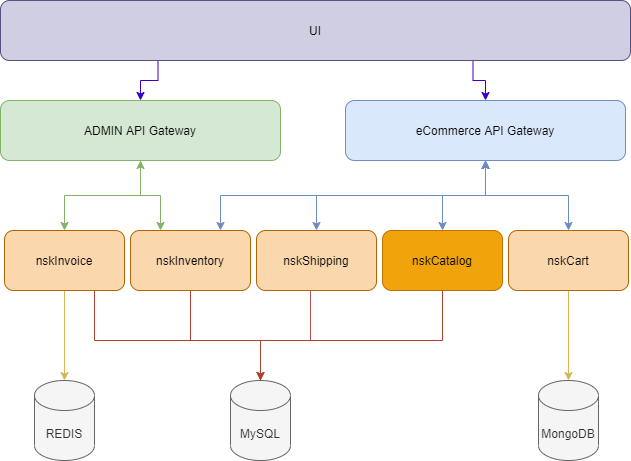

The diagram above was exported from draw.io. Its source (the exported page's mxGraphModel, read from the mxfile embedded in the PNG):
<mxGraphModel dx="1086" dy="806" grid="1" gridSize="10" guides="1" tooltips="1" connect="1" arrows="1" fold="1" page="1" pageScale="1" pageWidth="850" pageHeight="1100" math="0" shadow="0">
  <root>
    <mxCell id="0" />
    <mxCell id="1" parent="0" />
    <mxCell id="ql9pQISKoelpLvw52kKn-14" style="edgeStyle=orthogonalEdgeStyle;rounded=0;orthogonalLoop=1;jettySize=auto;html=1;exitX=0.5;exitY=1;exitDx=0;exitDy=0;entryX=0.5;entryY=0;entryDx=0;entryDy=0;entryPerimeter=0;fillColor=#fff2cc;strokeColor=#d6b656;" parent="1" source="K6kJkG7BHqO9F8jNuhOA-1" target="ql9pQISKoelpLvw52kKn-2" edge="1">
      <mxGeometry relative="1" as="geometry" />
    </mxCell>
    <mxCell id="ql9pQISKoelpLvw52kKn-35" style="edgeStyle=orthogonalEdgeStyle;rounded=0;orthogonalLoop=1;jettySize=auto;html=1;exitX=0.75;exitY=1;exitDx=0;exitDy=0;entryX=0.5;entryY=0;entryDx=0;entryDy=0;entryPerimeter=0;startArrow=none;startFill=0;fillColor=#fad9d5;strokeColor=#ae4132;endArrow=none;endFill=0;" parent="1" source="K6kJkG7BHqO9F8jNuhOA-1" target="ql9pQISKoelpLvw52kKn-1" edge="1">
      <mxGeometry relative="1" as="geometry">
        <Array as="points">
          <mxPoint x="234" y="440" />
          <mxPoint x="400" y="440" />
        </Array>
      </mxGeometry>
    </mxCell>
    <mxCell id="K6kJkG7BHqO9F8jNuhOA-1" value="nskInvoice" style="rounded=1;whiteSpace=wrap;html=1;fillColor=#fad7ac;strokeColor=#b46504;" parent="1" vertex="1">
      <mxGeometry x="144" y="330" width="120" height="60" as="geometry" />
    </mxCell>
    <mxCell id="ql9pQISKoelpLvw52kKn-1" value="MySQL" style="shape=cylinder3;whiteSpace=wrap;html=1;boundedLbl=1;backgroundOutline=1;size=15;fillColor=#f5f5f5;strokeColor=#666666;fontColor=#333333;" parent="1" vertex="1">
      <mxGeometry x="370" y="480" width="60" height="80" as="geometry" />
    </mxCell>
    <mxCell id="ql9pQISKoelpLvw52kKn-2" value="REDIS" style="shape=cylinder3;whiteSpace=wrap;html=1;boundedLbl=1;backgroundOutline=1;size=15;fillColor=#f5f5f5;strokeColor=#666666;fontColor=#333333;" parent="1" vertex="1">
      <mxGeometry x="174" y="480" width="60" height="80" as="geometry" />
    </mxCell>
    <mxCell id="ql9pQISKoelpLvw52kKn-3" value="MongoDB" style="shape=cylinder3;whiteSpace=wrap;html=1;boundedLbl=1;backgroundOutline=1;size=15;fillColor=#f5f5f5;strokeColor=#666666;fontColor=#333333;" parent="1" vertex="1">
      <mxGeometry x="678" y="480" width="60" height="80" as="geometry" />
    </mxCell>
    <mxCell id="ql9pQISKoelpLvw52kKn-13" style="edgeStyle=orthogonalEdgeStyle;rounded=0;orthogonalLoop=1;jettySize=auto;html=1;exitX=0.5;exitY=1;exitDx=0;exitDy=0;entryX=0.5;entryY=0;entryDx=0;entryDy=0;entryPerimeter=0;fillColor=#fad9d5;strokeColor=#ae4132;" parent="1" source="ql9pQISKoelpLvw52kKn-4" target="ql9pQISKoelpLvw52kKn-1" edge="1">
      <mxGeometry relative="1" as="geometry">
        <mxPoint x="390" y="460" as="targetPoint" />
        <Array as="points">
          <mxPoint x="330" y="440" />
          <mxPoint x="400" y="440" />
        </Array>
      </mxGeometry>
    </mxCell>
    <mxCell id="ql9pQISKoelpLvw52kKn-27" style="edgeStyle=orthogonalEdgeStyle;rounded=0;orthogonalLoop=1;jettySize=auto;html=1;exitX=0.25;exitY=0;exitDx=0;exitDy=0;entryX=0.5;entryY=1;entryDx=0;entryDy=0;startArrow=classic;startFill=1;fillColor=#d5e8d4;strokeColor=#82b366;" parent="1" source="ql9pQISKoelpLvw52kKn-4" target="ql9pQISKoelpLvw52kKn-7" edge="1">
      <mxGeometry relative="1" as="geometry" />
    </mxCell>
    <mxCell id="ql9pQISKoelpLvw52kKn-41" style="edgeStyle=orthogonalEdgeStyle;rounded=0;orthogonalLoop=1;jettySize=auto;html=1;exitX=0.75;exitY=0;exitDx=0;exitDy=0;startArrow=classic;startFill=1;fillColor=#dae8fc;strokeColor=#6c8ebf;" parent="1" source="ql9pQISKoelpLvw52kKn-4" target="ql9pQISKoelpLvw52kKn-9" edge="1">
      <mxGeometry relative="1" as="geometry" />
    </mxCell>
    <mxCell id="ql9pQISKoelpLvw52kKn-4" value="nskInventory" style="rounded=1;whiteSpace=wrap;html=1;fillColor=#fad7ac;strokeColor=#b46504;" parent="1" vertex="1">
      <mxGeometry x="270" y="330" width="120" height="60" as="geometry" />
    </mxCell>
    <mxCell id="ql9pQISKoelpLvw52kKn-12" style="edgeStyle=orthogonalEdgeStyle;rounded=0;orthogonalLoop=1;jettySize=auto;html=1;exitX=0.5;exitY=1;exitDx=0;exitDy=0;entryX=0.5;entryY=0;entryDx=0;entryDy=0;entryPerimeter=0;fillColor=#fad9d5;strokeColor=#ae4132;" parent="1" source="ql9pQISKoelpLvw52kKn-5" target="ql9pQISKoelpLvw52kKn-1" edge="1">
      <mxGeometry relative="1" as="geometry">
        <Array as="points">
          <mxPoint x="582" y="440" />
          <mxPoint x="400" y="440" />
        </Array>
      </mxGeometry>
    </mxCell>
    <mxCell id="ql9pQISKoelpLvw52kKn-24" style="edgeStyle=orthogonalEdgeStyle;rounded=0;orthogonalLoop=1;jettySize=auto;html=1;exitX=0.5;exitY=0;exitDx=0;exitDy=0;entryX=0.5;entryY=1;entryDx=0;entryDy=0;startArrow=classic;startFill=1;fillColor=#dae8fc;strokeColor=#6c8ebf;" parent="1" source="ql9pQISKoelpLvw52kKn-5" target="ql9pQISKoelpLvw52kKn-9" edge="1">
      <mxGeometry relative="1" as="geometry" />
    </mxCell>
    <mxCell id="ql9pQISKoelpLvw52kKn-5" value="nskCatalog" style="rounded=1;whiteSpace=wrap;html=1;fillColor=#f0a30a;strokeColor=#BD7000;" parent="1" vertex="1">
      <mxGeometry x="522" y="330" width="120" height="60" as="geometry" />
    </mxCell>
    <mxCell id="ql9pQISKoelpLvw52kKn-11" style="edgeStyle=orthogonalEdgeStyle;rounded=0;orthogonalLoop=1;jettySize=auto;html=1;exitX=0.5;exitY=1;exitDx=0;exitDy=0;entryX=0.5;entryY=0;entryDx=0;entryDy=0;entryPerimeter=0;fillColor=#fff2cc;strokeColor=#d6b656;" parent="1" source="ql9pQISKoelpLvw52kKn-6" target="ql9pQISKoelpLvw52kKn-3" edge="1">
      <mxGeometry relative="1" as="geometry" />
    </mxCell>
    <mxCell id="ql9pQISKoelpLvw52kKn-6" value="nskCart" style="rounded=1;whiteSpace=wrap;html=1;fillColor=#fad7ac;strokeColor=#b46504;" parent="1" vertex="1">
      <mxGeometry x="648" y="330" width="120" height="60" as="geometry" />
    </mxCell>
    <mxCell id="ql9pQISKoelpLvw52kKn-16" style="edgeStyle=orthogonalEdgeStyle;rounded=0;orthogonalLoop=1;jettySize=auto;html=1;exitX=0.5;exitY=1;exitDx=0;exitDy=0;entryX=0.5;entryY=0;entryDx=0;entryDy=0;fillColor=#d5e8d4;strokeColor=#82b366;" parent="1" source="ql9pQISKoelpLvw52kKn-7" target="K6kJkG7BHqO9F8jNuhOA-1" edge="1">
      <mxGeometry relative="1" as="geometry" />
    </mxCell>
    <mxCell id="ql9pQISKoelpLvw52kKn-7" value="ADMIN API Gateway" style="rounded=1;whiteSpace=wrap;html=1;fillColor=#d5e8d4;strokeColor=#82b366;" parent="1" vertex="1">
      <mxGeometry x="140" y="200" width="280" height="60" as="geometry" />
    </mxCell>
    <mxCell id="ql9pQISKoelpLvw52kKn-9" value="eCommerce API Gateway" style="rounded=1;whiteSpace=wrap;html=1;fillColor=#dae8fc;strokeColor=#6c8ebf;" parent="1" vertex="1">
      <mxGeometry x="485" y="200" width="280" height="60" as="geometry" />
    </mxCell>
    <mxCell id="ql9pQISKoelpLvw52kKn-32" style="edgeStyle=orthogonalEdgeStyle;rounded=0;orthogonalLoop=1;jettySize=auto;html=1;exitX=0.5;exitY=0;exitDx=0;exitDy=0;startArrow=classic;startFill=1;fillColor=#dae8fc;strokeColor=#6c8ebf;" parent="1" source="ql9pQISKoelpLvw52kKn-6" target="ql9pQISKoelpLvw52kKn-9" edge="1">
      <mxGeometry relative="1" as="geometry">
        <mxPoint x="540" y="220" as="targetPoint" />
        <mxPoint x="580" y="330" as="sourcePoint" />
      </mxGeometry>
    </mxCell>
    <mxCell id="ql9pQISKoelpLvw52kKn-37" style="edgeStyle=orthogonalEdgeStyle;rounded=0;orthogonalLoop=1;jettySize=auto;html=1;exitX=0.5;exitY=0;exitDx=0;exitDy=0;entryX=0.5;entryY=1;entryDx=0;entryDy=0;startArrow=classic;startFill=1;fillColor=#dae8fc;strokeColor=#6c8ebf;" parent="1" source="ql9pQISKoelpLvw52kKn-36" target="ql9pQISKoelpLvw52kKn-9" edge="1">
      <mxGeometry relative="1" as="geometry" />
    </mxCell>
    <mxCell id="ql9pQISKoelpLvw52kKn-36" value="nskShipping" style="rounded=1;whiteSpace=wrap;html=1;fillColor=#fad7ac;strokeColor=#b46504;" parent="1" vertex="1">
      <mxGeometry x="396" y="330" width="120" height="60" as="geometry" />
    </mxCell>
    <mxCell id="6DQNRAyeI8sRTF568X-E-2" style="edgeStyle=orthogonalEdgeStyle;rounded=0;orthogonalLoop=1;jettySize=auto;html=1;exitX=0.25;exitY=1;exitDx=0;exitDy=0;entryX=0.5;entryY=0;entryDx=0;entryDy=0;fillColor=#6a00ff;strokeColor=#3700CC;" parent="1" source="6DQNRAyeI8sRTF568X-E-1" target="ql9pQISKoelpLvw52kKn-7" edge="1">
      <mxGeometry relative="1" as="geometry" />
    </mxCell>
    <mxCell id="6DQNRAyeI8sRTF568X-E-3" style="edgeStyle=orthogonalEdgeStyle;rounded=0;orthogonalLoop=1;jettySize=auto;html=1;exitX=0.75;exitY=1;exitDx=0;exitDy=0;entryX=0.5;entryY=0;entryDx=0;entryDy=0;fillColor=#6a00ff;strokeColor=#3700CC;" parent="1" source="6DQNRAyeI8sRTF568X-E-1" target="ql9pQISKoelpLvw52kKn-9" edge="1">
      <mxGeometry relative="1" as="geometry" />
    </mxCell>
    <mxCell id="6DQNRAyeI8sRTF568X-E-1" value="UI" style="rounded=1;whiteSpace=wrap;html=1;fillColor=#d0cee2;strokeColor=#56517e;" parent="1" vertex="1">
      <mxGeometry x="140" y="100" width="630" height="60" as="geometry" />
    </mxCell>
    <mxCell id="euqBU91F86sH9f0CWpEt-3" value="" style="endArrow=none;html=1;fillColor=#f8cecc;strokeColor=#b85450;endFill=0;" parent="1" edge="1">
      <mxGeometry width="50" height="50" relative="1" as="geometry">
        <mxPoint x="450" y="440" as="sourcePoint" />
        <mxPoint x="450" y="390" as="targetPoint" />
      </mxGeometry>
    </mxCell>
  </root>
</mxGraphModel>